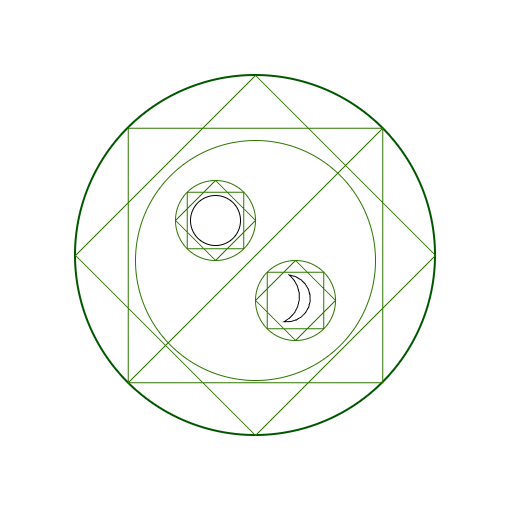

The diagram above was exported from draw.io. Its source (the exported page's mxGraphModel, read from the mxfile embedded in the PNG):
<mxGraphModel dx="883" dy="1712" grid="1" gridSize="10" guides="1" tooltips="1" connect="1" arrows="1" fold="1" page="1" pageScale="1" pageWidth="827" pageHeight="1169" math="0" shadow="0">
  <root>
    <mxCell id="0" />
    <mxCell id="1" parent="0" />
    <mxCell id="QplheJMLPlhaW6VSGR7t-2" parent="1" style="ellipse;whiteSpace=wrap;html=1;aspect=fixed;rotation=0;fillColor=none;fontColor=#ffffff;strokeColor=#005700;strokeWidth=2;movable=0;resizable=0;rotatable=0;deletable=0;editable=0;locked=1;connectable=0;" value="" vertex="1">
      <mxGeometry height="360" width="360" x="220" y="35" as="geometry" />
    </mxCell>
    <mxCell id="QplheJMLPlhaW6VSGR7t-3" parent="1" style="rhombus;whiteSpace=wrap;html=1;fillColor=none;fontColor=#ffffff;strokeColor=#2D7600;movable=0;resizable=0;rotatable=0;deletable=0;editable=0;locked=1;connectable=0;" value="" vertex="1">
      <mxGeometry height="360" width="360" x="220" y="35" as="geometry" />
    </mxCell>
    <mxCell id="QplheJMLPlhaW6VSGR7t-4" parent="1" style="rhombus;whiteSpace=wrap;html=1;direction=south;fillColor=none;fontColor=#ffffff;strokeColor=#2D7600;rotation=45;movable=0;resizable=0;rotatable=0;deletable=0;editable=0;locked=1;connectable=0;" value="" vertex="1">
      <mxGeometry height="360" width="360" x="220" y="35" as="geometry" />
    </mxCell>
    <mxCell id="QplheJMLPlhaW6VSGR7t-6" parent="1" style="ellipse;whiteSpace=wrap;html=1;aspect=fixed;fillColor=none;fontColor=#ffffff;strokeColor=#2D7600;movable=0;resizable=0;rotatable=0;deletable=0;editable=0;locked=1;connectable=0;" value="" vertex="1">
      <mxGeometry height="240" width="240" x="280" y="100" as="geometry" />
    </mxCell>
    <mxCell id="QplheJMLPlhaW6VSGR7t-10" parent="1" style="ellipse;whiteSpace=wrap;html=1;aspect=fixed;fillColor=none;fontColor=#ffffff;strokeColor=#2D7600;movable=0;resizable=0;rotatable=0;deletable=0;editable=0;locked=1;connectable=0;" value="" vertex="1">
      <mxGeometry height="80" width="80" x="400" y="220" as="geometry" />
    </mxCell>
    <mxCell id="QplheJMLPlhaW6VSGR7t-11" parent="1" style="ellipse;whiteSpace=wrap;html=1;aspect=fixed;fillColor=none;fontColor=#ffffff;strokeColor=#2D7600;movable=0;resizable=0;rotatable=0;deletable=0;editable=0;locked=1;connectable=0;" value="" vertex="1">
      <mxGeometry height="80" width="80" x="320" y="140" as="geometry" />
    </mxCell>
    <mxCell id="QplheJMLPlhaW6VSGR7t-12" parent="1" style="rhombus;whiteSpace=wrap;html=1;fillColor=none;fontColor=#ffffff;strokeColor=#2D7600;movable=0;resizable=0;rotatable=0;deletable=0;editable=0;locked=1;connectable=0;" value="" vertex="1">
      <mxGeometry height="80" width="80" x="320" y="140" as="geometry" />
    </mxCell>
    <mxCell id="QplheJMLPlhaW6VSGR7t-13" parent="1" style="rhombus;whiteSpace=wrap;html=1;fillColor=none;fontColor=#ffffff;strokeColor=#2D7600;movable=0;resizable=0;rotatable=0;deletable=0;editable=0;locked=1;connectable=0;" value="" vertex="1">
      <mxGeometry height="80" width="80" x="400" y="220" as="geometry" />
    </mxCell>
    <mxCell id="QplheJMLPlhaW6VSGR7t-14" edge="1" parent="1" source="QplheJMLPlhaW6VSGR7t-12" style="edgeStyle=none;curved=1;rounded=0;orthogonalLoop=1;jettySize=auto;html=1;exitX=1;exitY=1;exitDx=0;exitDy=0;fontSize=12;startSize=8;endSize=8;" target="QplheJMLPlhaW6VSGR7t-12">
      <mxGeometry relative="1" as="geometry" />
    </mxCell>
    <mxCell id="QplheJMLPlhaW6VSGR7t-15" parent="1" style="rhombus;whiteSpace=wrap;html=1;rotation=45;fillColor=none;fontColor=#ffffff;strokeColor=#2D7600;movable=0;resizable=0;rotatable=0;deletable=0;editable=0;locked=1;connectable=0;" value="" vertex="1">
      <mxGeometry height="80" width="80" x="320" y="140" as="geometry" />
    </mxCell>
    <mxCell id="QplheJMLPlhaW6VSGR7t-17" parent="1" style="rhombus;whiteSpace=wrap;html=1;rotation=45;fillColor=none;fontColor=#ffffff;strokeColor=#2D7600;movable=0;resizable=0;rotatable=0;deletable=0;editable=0;locked=1;connectable=0;" value="" vertex="1">
      <mxGeometry height="80" width="80" x="400" y="220" as="geometry" />
    </mxCell>
    <mxCell id="QplheJMLPlhaW6VSGR7t-22" edge="1" parent="1" source="QplheJMLPlhaW6VSGR7t-4" style="endArrow=none;html=1;rounded=0;fontSize=12;startSize=8;endSize=8;curved=1;exitX=1;exitY=0.5;exitDx=0;exitDy=0;entryX=0;entryY=0.5;entryDx=0;entryDy=0;fillColor=#60a917;strokeColor=#2D7600;" target="QplheJMLPlhaW6VSGR7t-4" value="">
      <mxGeometry height="50" relative="1" width="50" as="geometry">
        <mxPoint x="350" y="260" as="sourcePoint" />
        <mxPoint x="400" y="210" as="targetPoint" />
      </mxGeometry>
    </mxCell>
    <mxCell id="QplheJMLPlhaW6VSGR7t-23" parent="1" style="ellipse;whiteSpace=wrap;html=1;aspect=fixed;movable=1;resizable=1;rotatable=1;deletable=1;editable=1;locked=0;connectable=1;" value="" vertex="1">
      <mxGeometry height="50" width="50" x="335" y="155" as="geometry" />
    </mxCell>
    <mxCell id="QplheJMLPlhaW6VSGR7t-33" parent="1" style="verticalLabelPosition=bottom;verticalAlign=top;html=1;shape=mxgraph.basic.moon;rotation=-150;" value="" vertex="1">
      <mxGeometry height="48.2" width="36.42" x="421.78999999999996" y="235.9" as="geometry" />
    </mxCell>
  </root>
</mxGraphModel>